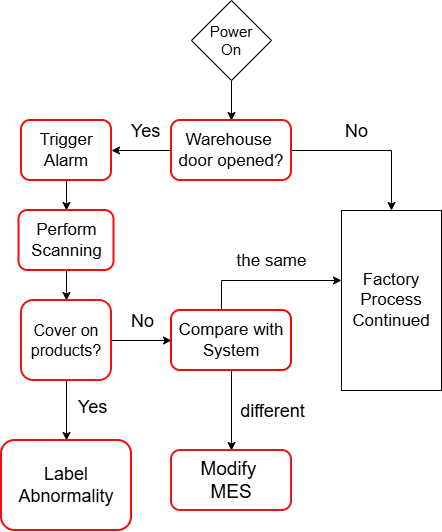

The diagram above was exported from draw.io. Its source (the exported page's mxGraphModel, read from the mxfile embedded in the PNG):
<mxGraphModel dx="596" dy="776" grid="1" gridSize="10" guides="1" tooltips="1" connect="1" arrows="1" fold="1" page="1" pageScale="1" pageWidth="827" pageHeight="1169" math="0" shadow="0">
  <root>
    <mxCell id="0" />
    <mxCell id="1" parent="0" />
    <mxCell id="Vb3-F4ymed8v2alfjTE3-3" style="edgeStyle=orthogonalEdgeStyle;rounded=0;orthogonalLoop=1;jettySize=auto;html=1;exitX=0.5;exitY=1;exitDx=0;exitDy=0;" edge="1" parent="1" source="Vb3-F4ymed8v2alfjTE3-1" target="Vb3-F4ymed8v2alfjTE3-4">
      <mxGeometry relative="1" as="geometry">
        <mxPoint x="400" y="170" as="targetPoint" />
      </mxGeometry>
    </mxCell>
    <mxCell id="Vb3-F4ymed8v2alfjTE3-1" value="&lt;font style=&quot;font-size: 15px;&quot;&gt;Power&lt;/font&gt;&lt;div&gt;&lt;font style=&quot;font-size: 15px;&quot;&gt;On&lt;/font&gt;&lt;/div&gt;" style="rhombus;whiteSpace=wrap;html=1;" vertex="1" parent="1">
      <mxGeometry x="360" y="20" width="80" height="80" as="geometry" />
    </mxCell>
    <mxCell id="Vb3-F4ymed8v2alfjTE3-5" style="edgeStyle=orthogonalEdgeStyle;rounded=0;orthogonalLoop=1;jettySize=auto;html=1;" edge="1" parent="1" source="Vb3-F4ymed8v2alfjTE3-4" target="Vb3-F4ymed8v2alfjTE3-6">
      <mxGeometry relative="1" as="geometry">
        <mxPoint x="590" y="280" as="targetPoint" />
      </mxGeometry>
    </mxCell>
    <mxCell id="Vb3-F4ymed8v2alfjTE3-7" value="&lt;font style=&quot;font-size: 18px;&quot;&gt;No&lt;/font&gt;" style="edgeLabel;html=1;align=center;verticalAlign=middle;resizable=0;points=[];" vertex="1" connectable="0" parent="Vb3-F4ymed8v2alfjTE3-5">
      <mxGeometry x="0.0571" y="-1" relative="1" as="geometry">
        <mxPoint x="-21" y="-21" as="offset" />
      </mxGeometry>
    </mxCell>
    <mxCell id="Vb3-F4ymed8v2alfjTE3-8" style="edgeStyle=orthogonalEdgeStyle;rounded=0;orthogonalLoop=1;jettySize=auto;html=1;exitX=0;exitY=0.5;exitDx=0;exitDy=0;" edge="1" parent="1" source="Vb3-F4ymed8v2alfjTE3-4" target="Vb3-F4ymed8v2alfjTE3-9">
      <mxGeometry relative="1" as="geometry">
        <mxPoint x="290" y="170" as="targetPoint" />
      </mxGeometry>
    </mxCell>
    <mxCell id="Vb3-F4ymed8v2alfjTE3-10" value="&lt;font style=&quot;font-size: 18px;&quot;&gt;Yes&lt;/font&gt;" style="edgeLabel;html=1;align=center;verticalAlign=middle;resizable=0;points=[];" vertex="1" connectable="0" parent="Vb3-F4ymed8v2alfjTE3-8">
      <mxGeometry x="-0.1" y="-2" relative="1" as="geometry">
        <mxPoint y="-18" as="offset" />
      </mxGeometry>
    </mxCell>
    <mxCell id="Vb3-F4ymed8v2alfjTE3-4" value="&lt;font style=&quot;font-size: 17px;&quot;&gt;Warehouse&amp;nbsp;&lt;/font&gt;&lt;div&gt;&lt;font style=&quot;font-size: 17px;&quot;&gt;door opened?&lt;/font&gt;&lt;/div&gt;" style="rounded=1;whiteSpace=wrap;html=1;strokeColor=light-dark(#ec1313, #ededed);strokeWidth=2;" vertex="1" parent="1">
      <mxGeometry x="340" y="140" width="120" height="60" as="geometry" />
    </mxCell>
    <mxCell id="Vb3-F4ymed8v2alfjTE3-6" value="&lt;font style=&quot;font-size: 17px;&quot;&gt;Factory&lt;/font&gt;&lt;div&gt;&lt;font style=&quot;font-size: 17px;&quot;&gt;Process&lt;/font&gt;&lt;/div&gt;&lt;div&gt;&lt;font style=&quot;font-size: 17px;&quot;&gt;Continued&lt;/font&gt;&lt;/div&gt;" style="rounded=0;whiteSpace=wrap;html=1;" vertex="1" parent="1">
      <mxGeometry x="510" y="230" width="100" height="180" as="geometry" />
    </mxCell>
    <mxCell id="Vb3-F4ymed8v2alfjTE3-11" style="edgeStyle=orthogonalEdgeStyle;rounded=0;orthogonalLoop=1;jettySize=auto;html=1;exitX=0.5;exitY=1;exitDx=0;exitDy=0;" edge="1" parent="1" source="Vb3-F4ymed8v2alfjTE3-9" target="Vb3-F4ymed8v2alfjTE3-12">
      <mxGeometry relative="1" as="geometry">
        <mxPoint x="235" y="260" as="targetPoint" />
      </mxGeometry>
    </mxCell>
    <mxCell id="Vb3-F4ymed8v2alfjTE3-9" value="&lt;font style=&quot;font-size: 17px;&quot;&gt;Trigger Alarm&lt;/font&gt;" style="rounded=1;whiteSpace=wrap;html=1;strokeWidth=2;strokeColor=light-dark(#f20d0d, #ededed);" vertex="1" parent="1">
      <mxGeometry x="190" y="140" width="90" height="60" as="geometry" />
    </mxCell>
    <mxCell id="Vb3-F4ymed8v2alfjTE3-14" style="edgeStyle=orthogonalEdgeStyle;rounded=0;orthogonalLoop=1;jettySize=auto;html=1;exitX=0.5;exitY=1;exitDx=0;exitDy=0;" edge="1" parent="1" source="Vb3-F4ymed8v2alfjTE3-12" target="Vb3-F4ymed8v2alfjTE3-15">
      <mxGeometry relative="1" as="geometry">
        <mxPoint x="235" y="330" as="targetPoint" />
      </mxGeometry>
    </mxCell>
    <mxCell id="Vb3-F4ymed8v2alfjTE3-12" value="&lt;font style=&quot;font-size: 17px;&quot;&gt;Perform&lt;/font&gt;&lt;div&gt;&lt;font style=&quot;font-size: 17px;&quot;&gt;Scanning&lt;/font&gt;&lt;/div&gt;" style="rounded=1;whiteSpace=wrap;html=1;strokeWidth=2;strokeColor=light-dark(#f40b0b, #ededed);" vertex="1" parent="1">
      <mxGeometry x="187.5" y="230" width="95" height="60" as="geometry" />
    </mxCell>
    <mxCell id="Vb3-F4ymed8v2alfjTE3-17" value="" style="edgeStyle=orthogonalEdgeStyle;rounded=0;orthogonalLoop=1;jettySize=auto;html=1;" edge="1" parent="1" source="Vb3-F4ymed8v2alfjTE3-15" target="Vb3-F4ymed8v2alfjTE3-16">
      <mxGeometry relative="1" as="geometry" />
    </mxCell>
    <mxCell id="Vb3-F4ymed8v2alfjTE3-18" value="&lt;font style=&quot;font-size: 18px;&quot;&gt;Yes&lt;/font&gt;" style="edgeLabel;html=1;align=center;verticalAlign=middle;resizable=0;points=[];" vertex="1" connectable="0" parent="Vb3-F4ymed8v2alfjTE3-17">
      <mxGeometry x="-0.1333" y="-1" relative="1" as="geometry">
        <mxPoint x="26" as="offset" />
      </mxGeometry>
    </mxCell>
    <mxCell id="Vb3-F4ymed8v2alfjTE3-20" value="" style="edgeStyle=orthogonalEdgeStyle;rounded=0;orthogonalLoop=1;jettySize=auto;html=1;" edge="1" parent="1" source="Vb3-F4ymed8v2alfjTE3-15" target="Vb3-F4ymed8v2alfjTE3-19">
      <mxGeometry relative="1" as="geometry" />
    </mxCell>
    <mxCell id="Vb3-F4ymed8v2alfjTE3-21" value="&lt;font style=&quot;font-size: 18px;&quot;&gt;No&lt;/font&gt;" style="edgeLabel;html=1;align=center;verticalAlign=middle;resizable=0;points=[];" vertex="1" connectable="0" parent="Vb3-F4ymed8v2alfjTE3-20">
      <mxGeometry x="-0.1667" relative="1" as="geometry">
        <mxPoint x="5" y="-20" as="offset" />
      </mxGeometry>
    </mxCell>
    <mxCell id="Vb3-F4ymed8v2alfjTE3-15" value="&lt;font style=&quot;font-size: 16px;&quot;&gt;Cover&amp;nbsp;&lt;/font&gt;&lt;span style=&quot;font-size: 16px; background-color: transparent; color: light-dark(rgb(0, 0, 0), rgb(255, 255, 255));&quot;&gt;on products?&lt;/span&gt;" style="rounded=1;whiteSpace=wrap;html=1;strokeColor=light-dark(#f31212, #ededed);strokeWidth=2;" vertex="1" parent="1">
      <mxGeometry x="190" y="320" width="90" height="80" as="geometry" />
    </mxCell>
    <mxCell id="Vb3-F4ymed8v2alfjTE3-16" value="&lt;font style=&quot;font-size: 18px;&quot;&gt;Label&lt;/font&gt;&lt;div&gt;&lt;font style=&quot;font-size: 18px;&quot;&gt;Abnormality&lt;/font&gt;&lt;/div&gt;" style="whiteSpace=wrap;html=1;rounded=1;strokeWidth=2;strokeColor=light-dark(#f20d0d, #ededed);" vertex="1" parent="1">
      <mxGeometry x="170" y="460" width="130" height="90" as="geometry" />
    </mxCell>
    <mxCell id="Vb3-F4ymed8v2alfjTE3-26" value="" style="edgeStyle=orthogonalEdgeStyle;rounded=0;orthogonalLoop=1;jettySize=auto;html=1;exitX=0.45;exitY=0.083;exitDx=0;exitDy=0;exitPerimeter=0;" edge="1" parent="1" source="Vb3-F4ymed8v2alfjTE3-19">
      <mxGeometry relative="1" as="geometry">
        <mxPoint x="390" y="310" as="sourcePoint" />
        <mxPoint x="510" y="300" as="targetPoint" />
        <Array as="points">
          <mxPoint x="390" y="335" />
          <mxPoint x="390" y="300" />
        </Array>
      </mxGeometry>
    </mxCell>
    <mxCell id="Vb3-F4ymed8v2alfjTE3-27" value="&lt;font style=&quot;font-size: 17px;&quot;&gt;the same&lt;/font&gt;" style="edgeLabel;html=1;align=center;verticalAlign=middle;resizable=0;points=[];" vertex="1" connectable="0" parent="Vb3-F4ymed8v2alfjTE3-26">
      <mxGeometry x="0.1698" y="1" relative="1" as="geometry">
        <mxPoint x="-4" y="-19" as="offset" />
      </mxGeometry>
    </mxCell>
    <mxCell id="Vb3-F4ymed8v2alfjTE3-29" value="" style="edgeStyle=orthogonalEdgeStyle;rounded=0;orthogonalLoop=1;jettySize=auto;html=1;" edge="1" parent="1" source="Vb3-F4ymed8v2alfjTE3-19" target="Vb3-F4ymed8v2alfjTE3-28">
      <mxGeometry relative="1" as="geometry" />
    </mxCell>
    <mxCell id="Vb3-F4ymed8v2alfjTE3-30" value="&lt;font style=&quot;font-size: 18px;&quot;&gt;different&lt;/font&gt;" style="edgeLabel;html=1;align=center;verticalAlign=middle;resizable=0;points=[];" vertex="1" connectable="0" parent="Vb3-F4ymed8v2alfjTE3-29">
      <mxGeometry x="-0.3" y="1" relative="1" as="geometry">
        <mxPoint x="39" y="12" as="offset" />
      </mxGeometry>
    </mxCell>
    <mxCell id="Vb3-F4ymed8v2alfjTE3-19" value="&lt;font style=&quot;font-size: 17px;&quot;&gt;Compare with&lt;/font&gt;&lt;div&gt;&lt;font style=&quot;font-size: 17px;&quot;&gt;System&lt;/font&gt;&lt;/div&gt;" style="whiteSpace=wrap;html=1;rounded=1;strokeColor=light-dark(#f70808, #ededed);strokeWidth=2;" vertex="1" parent="1">
      <mxGeometry x="340" y="330" width="120" height="60" as="geometry" />
    </mxCell>
    <mxCell id="Vb3-F4ymed8v2alfjTE3-28" value="&lt;font style=&quot;font-size: 19px;&quot;&gt;Modify&amp;nbsp;&lt;/font&gt;&lt;div&gt;&lt;font style=&quot;font-size: 19px;&quot;&gt;MES&lt;/font&gt;&lt;/div&gt;" style="whiteSpace=wrap;html=1;rounded=1;strokeWidth=2;strokeColor=light-dark(#e81717, #ededed);" vertex="1" parent="1">
      <mxGeometry x="340" y="470" width="120" height="60" as="geometry" />
    </mxCell>
  </root>
</mxGraphModel>